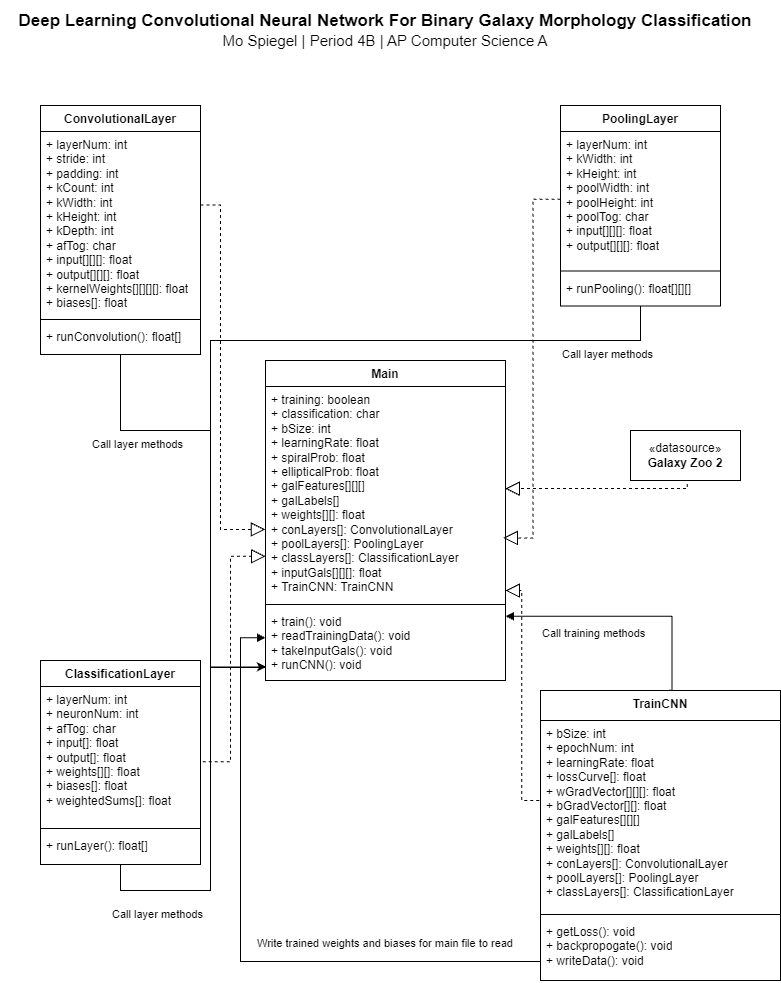

The diagram above was exported from draw.io. Its source (the exported page's mxGraphModel, read from the mxfile embedded in the PNG):
<mxGraphModel dx="981" dy="547" grid="1" gridSize="10" guides="1" tooltips="1" connect="1" arrows="1" fold="1" page="1" pageScale="1" pageWidth="850" pageHeight="1100" math="0" shadow="0">
  <root>
    <mxCell id="0" />
    <mxCell id="1" parent="0" />
    <mxCell id="Hly8f8g8ybQVKJr7cl67-1" parent="1" style="text;html=1;whiteSpace=wrap;align=center;verticalAlign=middle;rounded=0;" value="&lt;b&gt;&lt;font style=&quot;font-size: 17px;&quot;&gt;Deep Learning Convolutional Neural Network For Binary Galaxy Morphology Classification&lt;/font&gt;&lt;/b&gt;&lt;div&gt;&lt;font style=&quot;font-size: 15px;&quot;&gt;Mo Spiegel | Period 4B | AP Computer Science A&lt;/font&gt;&lt;br&gt;&lt;/div&gt;" vertex="1">
      <mxGeometry height="60" width="770" x="40" y="30" as="geometry" />
    </mxCell>
    <mxCell id="Hly8f8g8ybQVKJr7cl67-2" parent="1" style="swimlane;fontStyle=1;align=center;verticalAlign=top;childLayout=stackLayout;horizontal=1;startSize=26;horizontalStack=0;resizeParent=1;resizeParentMax=0;resizeLast=0;collapsible=1;marginBottom=0;whiteSpace=wrap;html=1;" value="Main" vertex="1">
      <mxGeometry height="320" width="240" x="305" y="390" as="geometry" />
    </mxCell>
    <mxCell id="Hly8f8g8ybQVKJr7cl67-3" parent="Hly8f8g8ybQVKJr7cl67-2" style="text;align=left;verticalAlign=top;spacingLeft=4;spacingRight=4;overflow=hidden;rotatable=0;points=[[0,0.5],[1,0.5]];portConstraint=eastwest;whiteSpace=wrap;html=1;" value="+ training: boolean&lt;div&gt;+ classification: char&lt;br&gt;&lt;div&gt;&lt;div&gt;+ bSize: int&lt;/div&gt;&lt;div&gt;+ learningRate: float&lt;/div&gt;&lt;div&gt;&lt;span style=&quot;background-color: transparent; color: light-dark(rgb(0, 0, 0), rgb(255, 255, 255));&quot;&gt;+ spiralProb: float&lt;/span&gt;&lt;/div&gt;&lt;div&gt;&lt;span style=&quot;background-color: transparent; color: light-dark(rgb(0, 0, 0), rgb(255, 255, 255));&quot;&gt;+ ellipticalProb: float&lt;/span&gt;&lt;/div&gt;&lt;div&gt;&lt;span style=&quot;background-color: transparent; color: light-dark(rgb(0, 0, 0), rgb(255, 255, 255));&quot;&gt;+ galFeatures[][][]&lt;/span&gt;&lt;/div&gt;&lt;div&gt;&lt;span style=&quot;background-color: transparent; color: light-dark(rgb(0, 0, 0), rgb(255, 255, 255));&quot;&gt;+ galLabels[]&lt;/span&gt;&lt;/div&gt;&lt;div&gt;&lt;div&gt;+ weights[][]: float&lt;div&gt;+ conLayers[]: ConvolutionalLayer&lt;/div&gt;&lt;div&gt;+ poolLayers[]: PoolingLayer&lt;/div&gt;&lt;div&gt;+ classLayers[]: ClassificationLayer&lt;/div&gt;&lt;/div&gt;&lt;/div&gt;&lt;div&gt;+ inputGals[][][]: float&lt;/div&gt;&lt;div&gt;+ TrainCNN: TrainCNN&lt;/div&gt;&lt;div&gt;&lt;br&gt;&lt;/div&gt;&lt;/div&gt;&lt;/div&gt;" vertex="1">
      <mxGeometry height="214" width="240" y="26" as="geometry" />
    </mxCell>
    <mxCell id="Hly8f8g8ybQVKJr7cl67-4" parent="Hly8f8g8ybQVKJr7cl67-2" style="line;strokeWidth=1;align=left;verticalAlign=middle;spacingTop=-1;spacingLeft=3;spacingRight=3;rotatable=0;labelPosition=right;points=[];portConstraint=eastwest;" value="" vertex="1">
      <mxGeometry height="8" width="240" y="240" as="geometry" />
    </mxCell>
    <mxCell id="Hly8f8g8ybQVKJr7cl67-5" parent="Hly8f8g8ybQVKJr7cl67-2" style="text;align=left;verticalAlign=top;spacingLeft=4;spacingRight=4;overflow=hidden;rotatable=0;points=[[0,0.5],[1,0.5]];portConstraint=eastwest;whiteSpace=wrap;html=1;" value="+ train(): void&lt;div&gt;+ readTrainingData(): void&lt;div&gt;+ takeInputGals(): void&lt;/div&gt;&lt;div&gt;+ runCNN(): void&lt;/div&gt;&lt;/div&gt;" vertex="1">
      <mxGeometry height="72" width="240" y="248" as="geometry" />
    </mxCell>
    <mxCell id="Hly8f8g8ybQVKJr7cl67-6" parent="1" style="swimlane;fontStyle=1;align=center;verticalAlign=top;childLayout=stackLayout;horizontal=1;startSize=26;horizontalStack=0;resizeParent=1;resizeParentMax=0;resizeLast=0;collapsible=1;marginBottom=0;whiteSpace=wrap;html=1;" value="ConvolutionalLayer" vertex="1">
      <mxGeometry height="249" width="160" x="80" y="135" as="geometry" />
    </mxCell>
    <mxCell id="Hly8f8g8ybQVKJr7cl67-7" parent="Hly8f8g8ybQVKJr7cl67-6" style="text;align=left;verticalAlign=top;spacingLeft=4;spacingRight=4;overflow=hidden;rotatable=0;points=[[0,0.5],[1,0.5]];portConstraint=eastwest;whiteSpace=wrap;html=1;" value="+ layerNum: int&lt;div&gt;+ stride: int&lt;div&gt;+ padding: int&lt;/div&gt;&lt;div&gt;+ kCount: int&lt;/div&gt;&lt;div&gt;+ kWidth: int&lt;/div&gt;&lt;div&gt;+ kHeight: int&lt;/div&gt;&lt;div&gt;+ kDepth: int&lt;/div&gt;&lt;div&gt;+ afTog: char&lt;/div&gt;&lt;div&gt;+ input[][][]: float&lt;/div&gt;&lt;div&gt;+ output[][][]: float&lt;/div&gt;&lt;div&gt;+ kernelWeights[][][][]: float&lt;/div&gt;&lt;div&gt;+ biases[]: float&lt;/div&gt;&lt;div&gt;&lt;br&gt;&lt;/div&gt;&lt;/div&gt;" vertex="1">
      <mxGeometry height="184" width="160" y="26" as="geometry" />
    </mxCell>
    <mxCell id="Hly8f8g8ybQVKJr7cl67-8" parent="Hly8f8g8ybQVKJr7cl67-6" style="line;strokeWidth=1;align=left;verticalAlign=middle;spacingTop=-1;spacingLeft=3;spacingRight=3;rotatable=0;labelPosition=right;points=[];portConstraint=eastwest;" value="" vertex="1">
      <mxGeometry height="8" width="160" y="210" as="geometry" />
    </mxCell>
    <mxCell id="Hly8f8g8ybQVKJr7cl67-9" parent="Hly8f8g8ybQVKJr7cl67-6" style="text;align=left;verticalAlign=top;spacingLeft=4;spacingRight=4;overflow=hidden;rotatable=0;points=[[0,0.5],[1,0.5]];portConstraint=eastwest;whiteSpace=wrap;html=1;" value="+ runConvolution(): float[]&lt;div&gt;&lt;br&gt;&lt;/div&gt;" vertex="1">
      <mxGeometry height="31" width="160" y="218" as="geometry" />
    </mxCell>
    <mxCell id="Hly8f8g8ybQVKJr7cl67-41" edge="1" parent="1" source="Hly8f8g8ybQVKJr7cl67-10" style="edgeStyle=orthogonalEdgeStyle;rounded=0;orthogonalLoop=1;jettySize=auto;html=1;endArrow=none;endFill=0;">
      <mxGeometry relative="1" as="geometry">
        <Array as="points">
          <mxPoint x="680.08" y="370.08" />
          <mxPoint x="250.08" y="370.08" />
        </Array>
        <mxPoint x="250" y="600" as="targetPoint" />
      </mxGeometry>
    </mxCell>
    <mxCell id="Hly8f8g8ybQVKJr7cl67-10" parent="1" style="swimlane;fontStyle=1;align=center;verticalAlign=top;childLayout=stackLayout;horizontal=1;startSize=26;horizontalStack=0;resizeParent=1;resizeParentMax=0;resizeLast=0;collapsible=1;marginBottom=0;whiteSpace=wrap;html=1;" value="PoolingLayer" vertex="1">
      <mxGeometry height="200.5" width="160" x="600" y="135" as="geometry" />
    </mxCell>
    <mxCell id="Hly8f8g8ybQVKJr7cl67-11" parent="Hly8f8g8ybQVKJr7cl67-10" style="text;align=left;verticalAlign=top;spacingLeft=4;spacingRight=4;overflow=hidden;rotatable=0;points=[[0,0.5],[1,0.5]];portConstraint=eastwest;whiteSpace=wrap;html=1;" value="&lt;div&gt;&lt;div&gt;+ layerNum: int&amp;nbsp;&lt;/div&gt;&lt;div&gt;+ kWidth: int&lt;/div&gt;&lt;div&gt;+ kHeight: int&lt;/div&gt;&lt;div&gt;+ poolWidth: int&lt;/div&gt;&lt;div&gt;+ poolHeight: int&lt;/div&gt;&lt;div&gt;+ poolTog: char&lt;/div&gt;&lt;div&gt;+ input[][][]: float&lt;/div&gt;&lt;/div&gt;&lt;div&gt;+ output[][][]: float&lt;/div&gt;&lt;div&gt;&lt;br&gt;&lt;/div&gt;&lt;div&gt;&lt;br&gt;&lt;/div&gt;" vertex="1">
      <mxGeometry height="135.5" width="160" y="26" as="geometry" />
    </mxCell>
    <mxCell id="Hly8f8g8ybQVKJr7cl67-12" parent="Hly8f8g8ybQVKJr7cl67-10" style="line;strokeWidth=1;align=left;verticalAlign=middle;spacingTop=-1;spacingLeft=3;spacingRight=3;rotatable=0;labelPosition=right;points=[];portConstraint=eastwest;" value="" vertex="1">
      <mxGeometry height="8" width="160" y="161.5" as="geometry" />
    </mxCell>
    <mxCell id="Hly8f8g8ybQVKJr7cl67-13" parent="Hly8f8g8ybQVKJr7cl67-10" style="text;align=left;verticalAlign=top;spacingLeft=4;spacingRight=4;overflow=hidden;rotatable=0;points=[[0,0.5],[1,0.5]];portConstraint=eastwest;whiteSpace=wrap;html=1;" value="&lt;div&gt;+ runPooling(): float[][][]&lt;/div&gt;" vertex="1">
      <mxGeometry height="31" width="160" y="169.5" as="geometry" />
    </mxCell>
    <mxCell id="Hly8f8g8ybQVKJr7cl67-15" parent="1" style="swimlane;fontStyle=1;align=center;verticalAlign=top;childLayout=stackLayout;horizontal=1;startSize=26;horizontalStack=0;resizeParent=1;resizeParentMax=0;resizeLast=0;collapsible=1;marginBottom=0;whiteSpace=wrap;html=1;" value="ClassificationLayer" vertex="1">
      <mxGeometry height="204" width="160" x="80" y="690" as="geometry" />
    </mxCell>
    <mxCell id="Hly8f8g8ybQVKJr7cl67-16" parent="Hly8f8g8ybQVKJr7cl67-15" style="text;align=left;verticalAlign=top;spacingLeft=4;spacingRight=4;overflow=hidden;rotatable=0;points=[[0,0.5],[1,0.5]];portConstraint=eastwest;whiteSpace=wrap;html=1;" value="+ layerNum: int&lt;div&gt;+ neuronNum: int&lt;/div&gt;&lt;div&gt;+ afTog: char&lt;br&gt;&lt;div&gt;&lt;div&gt;+ input[]: float&lt;/div&gt;&lt;div&gt;+ output[]: float&lt;/div&gt;&lt;div&gt;+ weights[][]: float&lt;/div&gt;&lt;div&gt;+ biases[]: float&lt;/div&gt;&lt;div&gt;+ weightedSums[]: float&lt;/div&gt;&lt;div&gt;&lt;br&gt;&lt;/div&gt;&lt;/div&gt;&lt;/div&gt;" vertex="1">
      <mxGeometry height="138" width="160" y="26" as="geometry" />
    </mxCell>
    <mxCell id="Hly8f8g8ybQVKJr7cl67-17" parent="Hly8f8g8ybQVKJr7cl67-15" style="line;strokeWidth=1;align=left;verticalAlign=middle;spacingTop=-1;spacingLeft=3;spacingRight=3;rotatable=0;labelPosition=right;points=[];portConstraint=eastwest;" value="" vertex="1">
      <mxGeometry height="8" width="160" y="164" as="geometry" />
    </mxCell>
    <mxCell id="Hly8f8g8ybQVKJr7cl67-18" parent="Hly8f8g8ybQVKJr7cl67-15" style="text;align=left;verticalAlign=top;spacingLeft=4;spacingRight=4;overflow=hidden;rotatable=0;points=[[0,0.5],[1,0.5]];portConstraint=eastwest;whiteSpace=wrap;html=1;" value="+ runLayer(): float[]&lt;div&gt;&lt;br&gt;&lt;/div&gt;" vertex="1">
      <mxGeometry height="32" width="160" y="172" as="geometry" />
    </mxCell>
    <mxCell id="Hly8f8g8ybQVKJr7cl67-20" parent="1" style="swimlane;fontStyle=1;align=center;verticalAlign=top;childLayout=stackLayout;horizontal=1;startSize=30;horizontalStack=0;resizeParent=1;resizeParentMax=0;resizeLast=0;collapsible=1;marginBottom=0;whiteSpace=wrap;html=1;" value="TrainCNN" vertex="1">
      <mxGeometry height="290" width="240" x="580" y="720" as="geometry" />
    </mxCell>
    <mxCell id="Hly8f8g8ybQVKJr7cl67-21" parent="Hly8f8g8ybQVKJr7cl67-20" style="text;align=left;verticalAlign=top;spacingLeft=4;spacingRight=4;overflow=hidden;rotatable=0;points=[[0,0.5],[1,0.5]];portConstraint=eastwest;whiteSpace=wrap;html=1;" value="&lt;div&gt;&lt;div&gt;+ bSize: int&lt;/div&gt;&lt;div&gt;+ epochNum: int&lt;/div&gt;&lt;div&gt;+ learningRate: float&lt;/div&gt;&lt;/div&gt;&lt;div&gt;+ lossCurve[]: float&lt;/div&gt;&lt;div&gt;&lt;span style=&quot;background-color: transparent; color: light-dark(rgb(0, 0, 0), rgb(255, 255, 255));&quot;&gt;+ wGradVector[][][]: float&lt;/span&gt;&lt;/div&gt;&lt;div&gt;+ bGradVector[][]: float&lt;/div&gt;&lt;div&gt;&lt;div&gt;&lt;span style=&quot;background-color: transparent; color: light-dark(rgb(0, 0, 0), rgb(255, 255, 255));&quot;&gt;+ galFeatures[][][]&lt;/span&gt;&lt;/div&gt;&lt;div&gt;&lt;span style=&quot;background-color: transparent; color: light-dark(rgb(0, 0, 0), rgb(255, 255, 255));&quot;&gt;+ galLabels[]&lt;/span&gt;&lt;/div&gt;&lt;/div&gt;&lt;div&gt;+ weights[][]: float&lt;div&gt;+ conLayers[]: ConvolutionalLayer&lt;/div&gt;&lt;div&gt;+ poolLayers[]: PoolingLayer&lt;/div&gt;&lt;div&gt;+ classLayers[]: ClassificationLayer&lt;/div&gt;&lt;/div&gt;" vertex="1">
      <mxGeometry height="190" width="240" y="30" as="geometry" />
    </mxCell>
    <mxCell id="Hly8f8g8ybQVKJr7cl67-22" parent="Hly8f8g8ybQVKJr7cl67-20" style="line;strokeWidth=1;align=left;verticalAlign=middle;spacingTop=-1;spacingLeft=3;spacingRight=3;rotatable=0;labelPosition=right;points=[];portConstraint=eastwest;" value="" vertex="1">
      <mxGeometry height="8" width="240" y="220" as="geometry" />
    </mxCell>
    <mxCell id="Hly8f8g8ybQVKJr7cl67-23" parent="Hly8f8g8ybQVKJr7cl67-20" style="text;align=left;verticalAlign=top;spacingLeft=4;spacingRight=4;overflow=hidden;rotatable=0;points=[[0,0.5],[1,0.5]];portConstraint=eastwest;whiteSpace=wrap;html=1;" value="+ getLoss(): void&lt;div&gt;+ backpropogate(): void&lt;/div&gt;&lt;div&gt;+ writeData(): void&lt;br&gt;&lt;div&gt;&lt;br&gt;&lt;/div&gt;&lt;/div&gt;" vertex="1">
      <mxGeometry height="62" width="240" y="228" as="geometry" />
    </mxCell>
    <mxCell id="Hly8f8g8ybQVKJr7cl67-24" edge="1" parent="1" style="endArrow=block;dashed=1;endFill=0;endSize=12;html=1;rounded=0;edgeStyle=orthogonalEdgeStyle;entryX=-0.001;entryY=0.668;entryDx=0;entryDy=0;entryPerimeter=0;" target="Hly8f8g8ybQVKJr7cl67-3" value="">
      <mxGeometry relative="1" width="160" as="geometry">
        <Array as="points">
          <mxPoint x="260.07" y="234.6" />
          <mxPoint x="260.07" y="559" />
        </Array>
        <mxPoint x="240" y="234.57999999999998" as="sourcePoint" />
        <mxPoint x="400" y="234.58" as="targetPoint" />
      </mxGeometry>
    </mxCell>
    <mxCell id="Hly8f8g8ybQVKJr7cl67-26" edge="1" parent="1" style="endArrow=block;dashed=1;endFill=0;endSize=12;html=1;rounded=0;entryX=-0.009;entryY=0.793;entryDx=0;entryDy=0;entryPerimeter=0;edgeStyle=orthogonalEdgeStyle;" value="">
      <mxGeometry relative="1" width="160" as="geometry">
        <Array as="points">
          <mxPoint x="270.07" y="791.27" />
          <mxPoint x="270.07" y="585.67" />
        </Array>
        <mxPoint x="242.16" y="791.33" as="sourcePoint" />
        <mxPoint x="305.00000000000017" y="585.702" as="targetPoint" />
      </mxGeometry>
    </mxCell>
    <mxCell id="Hly8f8g8ybQVKJr7cl67-27" edge="1" parent="1" source="Hly8f8g8ybQVKJr7cl67-11" style="endArrow=block;dashed=1;endFill=0;endSize=12;html=1;rounded=0;edgeStyle=orthogonalEdgeStyle;entryX=0.991;entryY=0.708;entryDx=0;entryDy=0;entryPerimeter=0;" target="Hly8f8g8ybQVKJr7cl67-3" value="">
      <mxGeometry relative="1" width="160" as="geometry">
        <mxPoint x="420" y="234.58" as="sourcePoint" />
        <mxPoint x="570" y="570" as="targetPoint" />
      </mxGeometry>
    </mxCell>
    <mxCell id="Hly8f8g8ybQVKJr7cl67-30" edge="1" parent="1" style="endArrow=block;dashed=1;endFill=0;endSize=12;html=1;rounded=0;edgeStyle=orthogonalEdgeStyle;" value="">
      <mxGeometry relative="1" width="160" as="geometry">
        <Array as="points">
          <mxPoint x="561.28" y="830" />
          <mxPoint x="561.28" y="620" />
          <mxPoint x="545.02" y="620" />
        </Array>
        <mxPoint x="578.8" y="830" as="sourcePoint" />
        <mxPoint x="545" y="620" as="targetPoint" />
      </mxGeometry>
    </mxCell>
    <mxCell id="Hly8f8g8ybQVKJr7cl67-31" edge="1" parent="1" style="endArrow=block;endFill=1;html=1;edgeStyle=orthogonalEdgeStyle;align=left;verticalAlign=top;rounded=0;entryX=0;entryY=0.392;entryDx=0;entryDy=0;entryPerimeter=0;" value="Write trained weights and biases for main file to read">
      <mxGeometry relative="1" x="0.0234" y="-15" as="geometry">
        <mxPoint y="1" as="offset" />
        <Array as="points">
          <mxPoint x="280" y="991" />
          <mxPoint x="280" y="667.2" />
        </Array>
        <mxPoint x="580" y="991" as="sourcePoint" />
        <mxPoint x="305.0000000000002" y="667.2239999999999" as="targetPoint" />
      </mxGeometry>
    </mxCell>
    <mxCell id="Hly8f8g8ybQVKJr7cl67-33" edge="1" parent="1" source="Hly8f8g8ybQVKJr7cl67-20" style="endArrow=block;endFill=1;html=1;edgeStyle=orthogonalEdgeStyle;align=left;verticalAlign=top;rounded=0;entryX=0.994;entryY=0.573;entryDx=0;entryDy=0;entryPerimeter=0;exitX=0.537;exitY=-0.001;exitDx=0;exitDy=0;exitPerimeter=0;" value="Call training methods">
      <mxGeometry relative="1" x="0.7119" y="4" as="geometry">
        <mxPoint as="offset" />
        <Array as="points">
          <mxPoint x="711.44" y="719.69" />
          <mxPoint x="711.44" y="645.79" />
        </Array>
        <mxPoint x="711.44" y="690" as="sourcePoint" />
        <mxPoint x="545" y="645.766" as="targetPoint" />
      </mxGeometry>
    </mxCell>
    <mxCell id="Hly8f8g8ybQVKJr7cl67-35" edge="1" parent="1" source="Hly8f8g8ybQVKJr7cl67-6" style="edgeStyle=orthogonalEdgeStyle;rounded=0;orthogonalLoop=1;jettySize=auto;html=1;exitX=0.5;exitY=1;exitDx=0;exitDy=0;entryX=0.002;entryY=0.811;entryDx=0;entryDy=0;entryPerimeter=0;" target="Hly8f8g8ybQVKJr7cl67-5">
      <mxGeometry relative="1" as="geometry">
        <Array as="points">
          <mxPoint x="160" y="460" />
          <mxPoint x="250" y="460" />
          <mxPoint x="250" y="696.42" />
        </Array>
      </mxGeometry>
    </mxCell>
    <mxCell id="Hly8f8g8ybQVKJr7cl67-36" parent="1" style="text;whiteSpace=wrap;html=1;" value="&lt;span style=&quot;color: rgb(0, 0, 0); font-family: Helvetica; font-size: 11px; font-style: normal; font-variant-ligatures: normal; font-variant-caps: normal; font-weight: 400; letter-spacing: normal; orphans: 2; text-align: left; text-indent: 0px; text-transform: none; widows: 2; word-spacing: 0px; -webkit-text-stroke-width: 0px; white-space: nowrap; background-color: rgb(255, 255, 255); text-decoration-thickness: initial; text-decoration-style: initial; text-decoration-color: initial; float: none; display: inline !important;&quot;&gt;Call layer methods&lt;/span&gt;" vertex="1">
      <mxGeometry height="40" width="140" x="130" y="460" as="geometry" />
    </mxCell>
    <mxCell id="Hly8f8g8ybQVKJr7cl67-38" edge="1" parent="1" source="Hly8f8g8ybQVKJr7cl67-15" style="edgeStyle=orthogonalEdgeStyle;rounded=0;orthogonalLoop=1;jettySize=auto;html=1;entryX=0.002;entryY=0.821;entryDx=0;entryDy=0;entryPerimeter=0;endArrow=none;endFill=0;" target="Hly8f8g8ybQVKJr7cl67-5">
      <mxGeometry relative="1" as="geometry">
        <Array as="points">
          <mxPoint x="160" y="920" />
          <mxPoint x="250" y="920" />
          <mxPoint x="250" y="697.07" />
        </Array>
      </mxGeometry>
    </mxCell>
    <mxCell id="Hly8f8g8ybQVKJr7cl67-39" parent="1" style="text;whiteSpace=wrap;html=1;" value="&lt;span style=&quot;color: rgb(0, 0, 0); font-family: Helvetica; font-size: 11px; font-style: normal; font-variant-ligatures: normal; font-variant-caps: normal; font-weight: 400; letter-spacing: normal; orphans: 2; text-align: left; text-indent: 0px; text-transform: none; widows: 2; word-spacing: 0px; -webkit-text-stroke-width: 0px; white-space: nowrap; background-color: rgb(255, 255, 255); text-decoration-thickness: initial; text-decoration-style: initial; text-decoration-color: initial; float: none; display: inline !important;&quot;&gt;Call layer methods&lt;/span&gt;" vertex="1">
      <mxGeometry height="40" width="140" x="150" y="930" as="geometry" />
    </mxCell>
    <mxCell id="Hly8f8g8ybQVKJr7cl67-42" parent="1" style="text;whiteSpace=wrap;html=1;" value="&lt;span style=&quot;color: rgb(0, 0, 0); font-family: Helvetica; font-size: 11px; font-style: normal; font-variant-ligatures: normal; font-variant-caps: normal; font-weight: 400; letter-spacing: normal; orphans: 2; text-align: left; text-indent: 0px; text-transform: none; widows: 2; word-spacing: 0px; -webkit-text-stroke-width: 0px; white-space: nowrap; background-color: rgb(255, 255, 255); text-decoration-thickness: initial; text-decoration-style: initial; text-decoration-color: initial; float: none; display: inline !important;&quot;&gt;Call layer methods&lt;/span&gt;" vertex="1">
      <mxGeometry height="40" width="140" x="600" y="370" as="geometry" />
    </mxCell>
    <mxCell id="Hly8f8g8ybQVKJr7cl67-43" parent="1" style="html=1;whiteSpace=wrap;" value="«datasource»&lt;br&gt;&lt;b&gt;Galaxy Zoo 2&lt;/b&gt;" vertex="1">
      <mxGeometry height="50" width="110" x="670" y="460" as="geometry" />
    </mxCell>
    <mxCell id="Hly8f8g8ybQVKJr7cl67-45" edge="1" parent="1" source="Hly8f8g8ybQVKJr7cl67-43" style="endArrow=block;dashed=1;endFill=0;endSize=12;html=1;rounded=0;exitX=0.516;exitY=1.069;exitDx=0;exitDy=0;exitPerimeter=0;entryX=0.999;entryY=0.477;entryDx=0;entryDy=0;entryPerimeter=0;edgeStyle=orthogonalEdgeStyle;" target="Hly8f8g8ybQVKJr7cl67-3" value="">
      <mxGeometry relative="1" width="160" as="geometry">
        <Array as="points">
          <mxPoint x="726.8" y="518.07" />
        </Array>
        <mxPoint x="600" y="560" as="sourcePoint" />
        <mxPoint x="760" y="560" as="targetPoint" />
      </mxGeometry>
    </mxCell>
  </root>
</mxGraphModel>